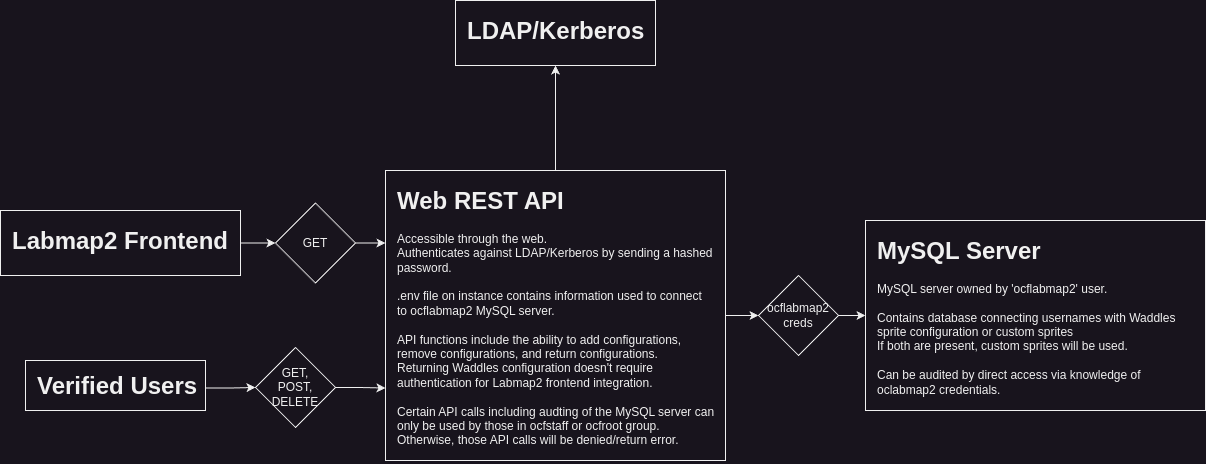

The diagram above was exported from draw.io. Its source (the exported page's mxGraphModel, read from the mxfile embedded in the PNG):
<mxGraphModel dx="1364" dy="843" grid="1" gridSize="10" guides="1" tooltips="1" connect="1" arrows="1" fold="1" page="1" pageScale="1" pageWidth="1280" pageHeight="600" math="0" shadow="0">
  <root>
    <mxCell id="0" />
    <mxCell id="1" parent="0" />
    <mxCell id="UN89zv1u0d-u-18u6nM9-2" value="" style="rounded=0;whiteSpace=wrap;html=1;" vertex="1" parent="1">
      <mxGeometry x="50" y="400" width="180" height="50" as="geometry" />
    </mxCell>
    <mxCell id="UN89zv1u0d-u-18u6nM9-20" style="edgeStyle=orthogonalEdgeStyle;rounded=0;orthogonalLoop=1;jettySize=auto;html=1;entryX=0;entryY=0.5;entryDx=0;entryDy=0;" edge="1" parent="1" source="UN89zv1u0d-u-18u6nM9-4" target="UN89zv1u0d-u-18u6nM9-18">
      <mxGeometry relative="1" as="geometry" />
    </mxCell>
    <mxCell id="UN89zv1u0d-u-18u6nM9-4" value="&lt;h1 style=&quot;margin-top: 0px;&quot;&gt;&lt;span style=&quot;background-color: initial;&quot;&gt;Verified Users&lt;/span&gt;&lt;/h1&gt;&lt;h1 style=&quot;margin-top: 0px;&quot;&gt;&lt;br&gt;&lt;/h1&gt;" style="text;html=1;whiteSpace=wrap;overflow=hidden;rounded=0;" vertex="1" parent="1">
      <mxGeometry x="60" y="405" width="170" height="45" as="geometry" />
    </mxCell>
    <mxCell id="UN89zv1u0d-u-18u6nM9-16" style="edgeStyle=orthogonalEdgeStyle;rounded=0;orthogonalLoop=1;jettySize=auto;html=1;entryX=0;entryY=0.5;entryDx=0;entryDy=0;" edge="1" parent="1" source="UN89zv1u0d-u-18u6nM9-5" target="UN89zv1u0d-u-18u6nM9-15">
      <mxGeometry relative="1" as="geometry" />
    </mxCell>
    <mxCell id="UN89zv1u0d-u-18u6nM9-29" style="edgeStyle=orthogonalEdgeStyle;rounded=0;orthogonalLoop=1;jettySize=auto;html=1;exitX=0.5;exitY=0;exitDx=0;exitDy=0;entryX=0.5;entryY=1;entryDx=0;entryDy=0;" edge="1" parent="1" source="UN89zv1u0d-u-18u6nM9-5" target="UN89zv1u0d-u-18u6nM9-27">
      <mxGeometry relative="1" as="geometry" />
    </mxCell>
    <mxCell id="UN89zv1u0d-u-18u6nM9-5" value="" style="rounded=0;whiteSpace=wrap;html=1;" vertex="1" parent="1">
      <mxGeometry x="410" y="210" width="340" height="290" as="geometry" />
    </mxCell>
    <mxCell id="UN89zv1u0d-u-18u6nM9-6" value="&lt;h1 style=&quot;margin-top: 0px;&quot;&gt;Web REST API&lt;/h1&gt;&lt;div&gt;Accessible through the web.&lt;/div&gt;&lt;div&gt;Authenticates against LDAP/Kerberos by sending a hashed password.&lt;/div&gt;&lt;div&gt;&lt;br&gt;&lt;/div&gt;&lt;div&gt;.env file on instance contains information used to connect&lt;/div&gt;&lt;div&gt;to ocflabmap2 MySQL server.&lt;/div&gt;&lt;div&gt;&lt;br&gt;&lt;/div&gt;&lt;div&gt;API functions include the ability to add configurations, remove configurations, and return configurations.&lt;/div&gt;&lt;div&gt;Returning Waddles configuration doesn't require authentication for Labmap2 frontend integration.&lt;/div&gt;&lt;div&gt;&lt;br&gt;&lt;/div&gt;&lt;div&gt;Certain API calls including audting of the MySQL server can only be used by those in ocfstaff or ocfroot group. Otherwise, those API calls will be denied/return error.&lt;/div&gt;" style="text;html=1;whiteSpace=wrap;overflow=hidden;rounded=0;" vertex="1" parent="1">
      <mxGeometry x="420" y="220" width="320" height="280" as="geometry" />
    </mxCell>
    <mxCell id="UN89zv1u0d-u-18u6nM9-7" value="" style="rounded=0;whiteSpace=wrap;html=1;" vertex="1" parent="1">
      <mxGeometry x="890" y="260" width="340" height="190" as="geometry" />
    </mxCell>
    <mxCell id="UN89zv1u0d-u-18u6nM9-8" value="&lt;h1 style=&quot;margin-top: 0px;&quot;&gt;&lt;span style=&quot;background-color: initial;&quot;&gt;MySQL Server&lt;/span&gt;&lt;/h1&gt;&lt;div&gt;&lt;span style=&quot;background-color: initial;&quot;&gt;MySQL server owned by 'ocflabmap2' user.&lt;/span&gt;&lt;/div&gt;&lt;div&gt;&lt;span style=&quot;background-color: initial;&quot;&gt;&lt;br&gt;&lt;/span&gt;&lt;/div&gt;&lt;div&gt;&lt;span style=&quot;background-color: initial;&quot;&gt;Contains database connecting usernames with Waddles&lt;/span&gt;&lt;/div&gt;&lt;div&gt;&lt;span style=&quot;background-color: initial;&quot;&gt;sprite configuration or custom sprites&lt;/span&gt;&lt;/div&gt;&lt;div&gt;If both are present, custom sprites will be used.&lt;/div&gt;&lt;div&gt;&lt;br&gt;&lt;/div&gt;&lt;div&gt;Can be audited by direct access via knowledge of oclabmap2 credentials.&lt;/div&gt;" style="text;html=1;whiteSpace=wrap;overflow=hidden;rounded=0;" vertex="1" parent="1">
      <mxGeometry x="900" y="270" width="320" height="170" as="geometry" />
    </mxCell>
    <mxCell id="UN89zv1u0d-u-18u6nM9-25" style="edgeStyle=orthogonalEdgeStyle;rounded=0;orthogonalLoop=1;jettySize=auto;html=1;exitX=1;exitY=0.5;exitDx=0;exitDy=0;entryX=0;entryY=0.5;entryDx=0;entryDy=0;" edge="1" parent="1" source="UN89zv1u0d-u-18u6nM9-9" target="UN89zv1u0d-u-18u6nM9-19">
      <mxGeometry relative="1" as="geometry" />
    </mxCell>
    <mxCell id="UN89zv1u0d-u-18u6nM9-9" value="" style="rounded=0;whiteSpace=wrap;html=1;" vertex="1" parent="1">
      <mxGeometry x="25" y="250" width="240" height="65" as="geometry" />
    </mxCell>
    <mxCell id="UN89zv1u0d-u-18u6nM9-10" value="&lt;h1 style=&quot;margin-top: 0px;&quot;&gt;Labmap2 Frontend&lt;/h1&gt;" style="text;html=1;whiteSpace=wrap;overflow=hidden;rounded=0;" vertex="1" parent="1">
      <mxGeometry x="35" y="260" width="220" height="45" as="geometry" />
    </mxCell>
    <mxCell id="UN89zv1u0d-u-18u6nM9-17" style="edgeStyle=orthogonalEdgeStyle;rounded=0;orthogonalLoop=1;jettySize=auto;html=1;exitX=1;exitY=0.5;exitDx=0;exitDy=0;entryX=0;entryY=0.5;entryDx=0;entryDy=0;" edge="1" parent="1" source="UN89zv1u0d-u-18u6nM9-15" target="UN89zv1u0d-u-18u6nM9-7">
      <mxGeometry relative="1" as="geometry" />
    </mxCell>
    <mxCell id="UN89zv1u0d-u-18u6nM9-15" value="ocflabmap2&lt;div&gt;creds&lt;/div&gt;" style="rhombus;whiteSpace=wrap;html=1;" vertex="1" parent="1">
      <mxGeometry x="783" y="315" width="80" height="80" as="geometry" />
    </mxCell>
    <mxCell id="UN89zv1u0d-u-18u6nM9-21" style="edgeStyle=orthogonalEdgeStyle;rounded=0;orthogonalLoop=1;jettySize=auto;html=1;entryX=0;entryY=0.75;entryDx=0;entryDy=0;" edge="1" parent="1" source="UN89zv1u0d-u-18u6nM9-18" target="UN89zv1u0d-u-18u6nM9-5">
      <mxGeometry relative="1" as="geometry" />
    </mxCell>
    <mxCell id="UN89zv1u0d-u-18u6nM9-18" value="GET,&lt;br&gt;POST,&lt;div&gt;DELETE&lt;/div&gt;" style="rhombus;whiteSpace=wrap;html=1;" vertex="1" parent="1">
      <mxGeometry x="280" y="387" width="80" height="80" as="geometry" />
    </mxCell>
    <mxCell id="UN89zv1u0d-u-18u6nM9-26" style="edgeStyle=orthogonalEdgeStyle;rounded=0;orthogonalLoop=1;jettySize=auto;html=1;exitX=1;exitY=0.5;exitDx=0;exitDy=0;entryX=0;entryY=0.25;entryDx=0;entryDy=0;" edge="1" parent="1" source="UN89zv1u0d-u-18u6nM9-19" target="UN89zv1u0d-u-18u6nM9-5">
      <mxGeometry relative="1" as="geometry" />
    </mxCell>
    <mxCell id="UN89zv1u0d-u-18u6nM9-19" value="GET" style="rhombus;whiteSpace=wrap;html=1;" vertex="1" parent="1">
      <mxGeometry x="300" y="242.5" width="80" height="80" as="geometry" />
    </mxCell>
    <mxCell id="UN89zv1u0d-u-18u6nM9-27" value="" style="rounded=0;whiteSpace=wrap;html=1;" vertex="1" parent="1">
      <mxGeometry x="480" y="40" width="200" height="65" as="geometry" />
    </mxCell>
    <mxCell id="UN89zv1u0d-u-18u6nM9-28" value="&lt;h1 style=&quot;margin-top: 0px;&quot;&gt;LDAP/Kerberos&lt;/h1&gt;" style="text;html=1;whiteSpace=wrap;overflow=hidden;rounded=0;" vertex="1" parent="1">
      <mxGeometry x="490" y="50" width="190" height="45" as="geometry" />
    </mxCell>
  </root>
</mxGraphModel>